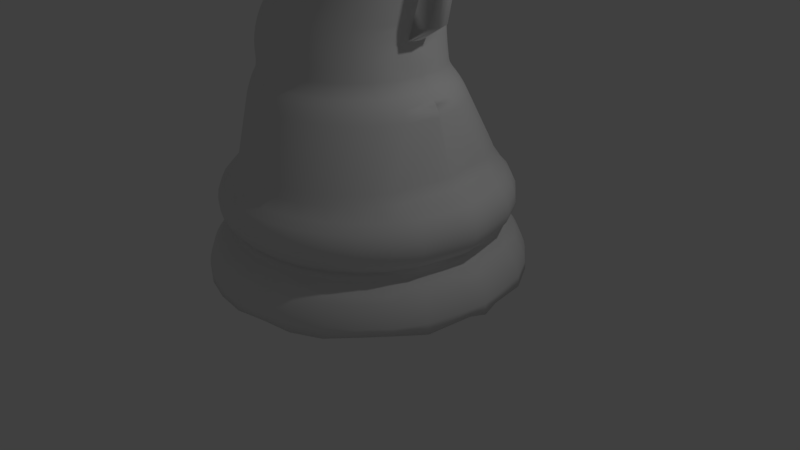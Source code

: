 # Source: chessknight.blend  (saved by Blender 2.79.0; exported with 4.5.12 LTS)
import bpy
from mathutils import Matrix  # noqa: F401  (used for matrix-valued properties, if any)

bpy.ops.wm.read_factory_settings(use_empty=True)
scene = bpy.context.scene
scene.name = 'Scene'

# ---- collections
col_collection_1 = bpy.data.collections.new('Collection 1'); scene.collection.children.link(col_collection_1)

# ---- world
world_world = bpy.data.worlds.new('World'); scene.world = world_world
world_world.color = (0.05088, 0.05088, 0.05088)
world_world.use_sun_shadow = False
world_world.sun_shadow_jitter_overblur = 0.0
world_world.cycles.sampling_method = 'MANUAL'

# ---- cameras
cam_camera = bpy.data.cameras.new('Camera')
cam_camera.clip_end = 100.0
cam_camera.lens = 35.0
cam_camera.sensor_width = 32.0
cam_camera.sensor_height = 18.0
cam_camera.ortho_scale = 7.314
cam_camera.dof.focus_distance = 0.0
cam_camera.dof.aperture_fstop = 128.0

# ---- lights
light_lamp = bpy.data.lights.new('Lamp', 'POINT')
light_lamp.transmission_factor = 0.0
light_lamp.cutoff_distance = 30.0
light_lamp.energy = 100.0
light_lamp.shadow_buffer_clip_start = 1.001
light_lamp.shadow_soft_size = 0.1
light_lamp.shadow_maximum_resolution = 0.006
light_lamp.use_absolute_resolution = True

# ---- meshes
me_cube = bpy.data.meshes.new('Cube')
me_cube.from_pydata([(-1.0, -1.0, -1.0), (-1.0, -1.0, 1.0), (-1.0, 1.0, -1.0), (-1.0, 1.0, 1.0), (1.0, -1.0, -1.0), (1.0, -1.0, 1.0), (1.0, 1.0, -1.0), (1.0, 1.0, 1.0)], [], [(0, 1, 3, 2), (2, 3, 7, 6), (6, 7, 5, 4), (4, 5, 1, 0), (2, 6, 4, 0), (7, 3, 1, 5)])
me_cube.use_remesh_preserve_volume = False
me_cube.use_remesh_preserve_attributes = False
me_cube.use_mirror_vertex_groups = False
me_cube.update()
me_sphere_001 = bpy.data.meshes.new('Sphere.001')
me_sphere_001.from_pydata([(5.03, 5.659e-06, -5.352), (4.647, -1.927, -5.352), (2.792, -4.187, -5.352), (1.922, -4.652, -5.352), (-0.005455, -5.036, -5.352), (-0.9879, -4.939, -5.352), (-1.933, -4.652, -5.352), (-3.566, -3.561, -5.352), (-4.192, -2.798, -5.352), (-4.658, -1.927, -5.352), (-4.944, -0.6805, -5.352), (-5.041, 1.014e-05, -5.352), (5.011, 5.664e-06, -5.011), (4.957, 5.679e-06, -4.783), (4.869, 5.7e-06, -4.568), (4.755, 5.73e-06, -4.372), (4.623, 5.765e-06, -4.2), (4.933, -0.5447, -5.237), (4.394, -0.5103, -4.055), (4.915, -0.541, -5.011), (4.861, -0.5546, -4.783), (4.775, -0.5619, -4.568), (4.664, -0.5396, -4.372), (4.139, -1.717, -4.055), (4.63, -1.92, -5.011), (4.579, -1.899, -4.783), (4.498, -1.865, -4.568), (4.393, -1.822, -4.372), (4.182, -2.798, -5.237), (4.166, -2.787, -5.011), (4.12, -2.757, -4.783), (4.048, -2.708, -4.568), (3.953, -2.645, -4.372), (3.843, -2.571, -4.2), (3.555, -3.561, -5.237), (3.542, -3.547, -5.011), (3.503, -3.509, -4.783), (3.441, -3.447, -4.568), (3.361, -3.366, -4.372), (3.267, -3.273, -4.2), (2.782, -4.171, -5.011), (2.751, -4.126, -4.783), (2.703, -4.053, -4.568), (2.639, -3.958, -4.372), (2.566, -3.848, -4.2), (1.711, -4.144, -4.055), (1.914, -4.635, -5.011), (1.893, -4.584, -4.783), (1.86, -4.504, -4.568), (1.816, -4.398, -4.372), (0.977, -4.939, -5.237), (0.9733, -4.921, -5.011), (0.9626, -4.867, -4.783), (0.9455, -4.781, -4.568), (0.9233, -4.669, -4.372), (0.8974, -4.539, -4.2), (-0.005455, -5.017, -5.011), (-0.005455, -4.962, -4.783), (-0.005455, -4.875, -4.568), (-0.005454, -4.761, -4.372), (-0.005454, -4.628, -4.2), (-0.9842, -4.921, -5.011), (-0.9735, -4.867, -4.783), (-0.9564, -4.781, -4.568), (-0.9342, -4.669, -4.372), (-0.9083, -4.539, -4.2), (-1.925, -4.635, -5.011), (-1.904, -4.584, -4.783), (-1.871, -4.504, -4.568), (-1.827, -4.398, -4.372), (-1.777, -4.276, -4.2), (-2.803, -4.187, -5.237), (-2.793, -4.171, -5.011), (-2.762, -4.126, -4.783), (-2.714, -4.053, -4.568), (-2.65, -3.958, -4.372), (-2.577, -3.848, -4.2), (-3.553, -3.547, -5.011), (-3.514, -3.509, -4.783), (-3.452, -3.447, -4.568), (-3.372, -3.366, -4.372), (-3.278, -3.273, -4.2), (-4.177, -2.787, -5.011), (-4.131, -2.757, -4.783), (-4.059, -2.708, -4.568), (-3.964, -2.645, -4.372), (-3.854, -2.571, -4.2), (-4.64, -1.92, -5.011), (-4.59, -1.899, -4.783), (-4.509, -1.865, -4.568), (-4.404, -1.822, -4.372), (-4.281, -1.771, -4.2), (-4.926, -0.6768, -5.011), (-4.872, -0.6661, -4.783), (-4.786, -0.649, -4.568), (-4.675, -0.6268, -4.372), (-4.545, -0.6009, -4.2), (-4.491, 9.794e-06, -4.055), (-5.022, 0.0, -5.011), (-4.967, 1.01e-05, -4.783), (-4.88, 1.004e-05, -4.568), (-4.766, 9.968e-06, -4.372), (4.253, 5.855e-06, -3.968), (4.109, 5.887e-06, -3.763), (4.171, -0.4903, -3.968), (4.03, -0.4621, -3.763), (3.929, -1.63, -3.968), (3.88, -1.609, -3.659), (3.535, -2.366, -3.968), (3.415, -2.286, -3.763), (3.006, -3.011, -3.968), (2.904, -2.909, -3.763), (2.36, -3.541, -3.968), (2.28, -3.421, -3.763), (1.624, -3.934, -3.968), (1.569, -3.801, -3.763), (0.8253, -4.177, -3.968), (0.7972, -4.035, -3.763), (-0.005454, -4.258, -3.968), (-0.005454, -4.114, -3.763), (-0.8362, -4.177, -3.968), (-0.8081, -4.035, -3.763), (-1.635, -3.934, -3.968), (-1.58, -3.801, -3.763), (-2.371, -3.541, -3.968), (-2.342, -3.497, -3.659), (-3.017, -3.011, -3.968), (-2.979, -2.974, -3.659), (-3.546, -2.366, -3.968), (-3.426, -2.286, -3.763), (-3.94, -1.63, -3.968), (-3.891, -1.609, -3.659), (-4.182, -0.5288, -3.968), (-4.13, -0.5186, -3.659), (-4.264, 9.645e-06, -3.968), (-4.119, 9.55e-06, -3.763), (4.365, 5.824e-06, -3.522), (4.214, 5.865e-06, -2.194), (4.53, 5.783e-06, -3.299), (4.6, 5.765e-06, -3.02), (4.567, 5.776e-06, -2.721), (4.434, 5.81e-06, -2.436), (4.281, -0.5121, -3.522), (4.133, -0.486, -2.194), (4.443, -0.5444, -3.299), (4.512, -0.5116, -3.02), (4.479, -0.5043, -2.721), (4.349, -0.4923, -2.436), (4.032, -1.672, -3.522), (3.893, -1.615, -2.194), (4.185, -1.736, -3.299), (4.25, -1.762, -3.02), (4.219, -1.75, -2.721), (4.096, -1.699, -2.436), (3.628, -2.428, -3.522), (3.503, -2.344, -2.194), (3.766, -2.52, -3.299), (3.824, -2.559, -3.02), (3.796, -2.54, -2.721), (3.686, -2.466, -2.436), (3.085, -3.09, -3.522), (2.978, -2.984, -2.194), (3.202, -3.207, -3.299), (3.251, -3.257, -3.02), (3.228, -3.233, -2.721), (3.134, -3.139, -2.436), (2.422, -3.634, -3.522), (2.339, -3.509, -2.194), (2.515, -3.771, -3.299), (2.553, -3.829, -3.02), (2.535, -3.802, -2.721), (2.461, -3.691, -2.436), (1.667, -4.037, -3.522), (1.609, -3.899, -2.194), (1.73, -4.191, -3.299), (1.757, -4.255, -3.02), (1.744, -4.224, -2.721), (1.693, -4.101, -2.436), (0.8471, -4.286, -3.522), (0.8178, -4.139, -2.194), (0.8795, -4.449, -3.299), (0.893, -4.517, -3.02), (0.8866, -4.484, -2.721), (0.8606, -4.354, -2.436), (-0.005454, -4.37, -3.522), (-0.005454, -4.22, -2.194), (-0.005454, -4.536, -3.299), (-0.005454, -4.606, -3.02), (-0.005454, -4.572, -2.721), (-0.005454, -4.439, -2.436), (-0.858, -4.286, -3.522), (-0.8287, -4.139, -2.194), (-0.8904, -4.449, -3.299), (-0.9039, -4.517, -3.02), (-0.8975, -4.484, -2.721), (-0.8715, -4.354, -2.436), (-1.678, -4.037, -3.522), (-1.62, -3.899, -2.194), (-1.741, -4.191, -3.299), (-1.768, -4.255, -3.02), (-1.755, -4.224, -2.721), (-1.704, -4.101, -2.436), (-2.433, -3.634, -3.522), (-2.35, -3.509, -2.194), (-2.525, -3.771, -3.299), (-2.564, -3.829, -3.02), (-2.546, -3.802, -2.721), (-2.472, -3.691, -2.436), (-3.096, -3.09, -3.522), (-2.989, -2.984, -2.194), (-3.213, -3.207, -3.299), (-3.262, -3.257, -3.02), (-3.239, -3.233, -2.721), (-3.145, -3.139, -2.436), (-3.639, -2.428, -3.522), (-3.514, -2.344, -2.194), (-3.777, -2.52, -3.299), (-3.835, -2.559, -3.02), (-3.807, -2.54, -2.721), (-3.697, -2.466, -2.436), (-4.043, -1.672, -3.522), (-3.904, -1.615, -2.194), (-4.196, -1.736, -3.299), (-4.26, -1.762, -3.02), (-4.23, -1.75, -2.721), (-4.107, -1.699, -2.436), (-4.292, -0.5506, -3.522), (-4.144, -0.5213, -2.194), (-4.454, -0.583, -3.299), (-4.522, -0.5965, -3.02), (-4.49, -0.5901, -2.721), (-4.36, -0.5641, -2.436), (-4.376, 9.714e-06, -3.522), (-4.225, 9.621e-06, -2.194), (-4.541, 9.82e-06, -3.299), (-4.611, 9.866e-06, -3.02), (-4.578, 9.845e-06, -2.721), (-4.445, 9.762e-06, -2.436), (3.701, 0.0, -1.842), (3.63, -0.4689, -1.842), (3.419, -1.744, -1.842), (3.077, -2.385, -1.842), (2.616, -2.947, -1.842), (2.054, -3.408, -1.842), (1.413, -3.75, -1.842), (0.7177, -3.961, -1.842), (-0.005454, -4.032, -1.842), (-0.7286, -3.961, -1.842), (-1.424, -3.75, -1.842), (-2.065, -3.408, -1.842), (-2.627, -2.947, -1.842), (-3.087, -2.385, -1.842), (-3.43, -1.744, -1.842), (-3.641, -0.4449, -1.842), (-3.712, 0.0, -1.842), (3.484, 0.0, -1.558), (3.417, -0.4384, -1.558), (3.218, -1.799, -1.558), (2.896, -2.402, -1.558), (2.462, -2.931, -1.558), (1.933, -3.365, -1.558), (1.33, -3.687, -1.558), (0.6753, -3.886, -1.558), (-0.005454, -3.953, -1.558), (-0.6862, -3.886, -1.558), (-1.341, -3.687, -1.558), (-1.944, -3.365, -1.558), (-2.473, -2.931, -1.558), (-2.907, -2.402, -1.558), (-3.229, -1.799, -1.558), (-3.428, -0.4147, -1.558), (-3.495, 0.0, -1.558), (2.248, -0.4274, 1.102), (2.218, 0.0, 2.065), (2.575, -0.4492, 3.997), (2.729, 0.0, 3.997), (-0.9111, 0.0, 5.839), (-0.7456, -0.4335, 5.839), (-0.5447, -0.8093, 5.839), (-0.2744, -1.139, 5.839), (0.05499, -1.409, 5.839), (0.4308, -1.61, 5.839), (0.8386, -1.734, 5.839), (1.263, -1.775, 5.839), (1.687, -1.734, 5.839), (2.094, -1.61, 5.839), (2.47, -1.409, 5.839), (2.8, -1.139, 5.839), (3.07, -0.8093, 5.839), (3.271, -0.4335, 5.839), (3.395, -0.237, 5.839), (-0.6091, 0.0, 6.322), (3.372, -0.5355, 6.322), (3.573, -0.3995, 6.322), (3.441, 0.0, 8.872), (2.43, -0.3892, 10.19), (2.59, 0.0, 10.3), (-0.06217, -0.07401, 10.34), (-2.662, 0.0, 6.919), (-2.556, -0.7978, 7.408), (-2.501, -1.01, 7.66), (-2.436, -1.03, 7.956), (-2.371, -1.29, 8.261), (-1.938, 0.0, 10.25), (-2.788, -0.2525, 7.022), (-2.806, -0.5191, 7.163), (-2.83, -0.7527, 7.354), (-2.889, -0.9496, 7.857), (-3.623, 0.0, 7.472), (-2.964, -1.168, 8.296), (-3.002, -1.139, 8.734), (-3.037, -1.051, 9.021), (-3.07, -0.9086, 9.286), (-3.099, -0.7168, 9.518), (-3.123, -0.4831, 9.708), (-3.14, -0.2165, 9.849), (-3.155, 0.0, 9.966), (-3.009, 0.0, 7.113), (-3.019, -0.2101, 7.135), (-3.093, -0.5703, 7.31), (-3.155, -0.8452, 7.456), (-3.04, -0.9975, 7.634), (-4.158, 0.0, 8.633), (-3.794, 0.0, 7.917), (-4.073, 0.0, 8.912), (2.942, 0.0, 2.515), (3.402, 0.0, 4.479), (4.255, 0.0, 6.35), (4.26, -0.204, 6.841), (4.428, 0.0, 6.841), (4.125, -0.1647, 9.433), (4.308, 0.0, 9.515), (3.098, -0.2759, 10.46), (3.261, 0.0, 10.58), (0.4262, -0.3561, 10.73), (0.4495, 0.0, 10.76), (-1.526, -0.3078, 10.52), (-1.519, 0.0, 10.55), (4.14, -0.2553, 6.369), (3.4, -0.2799, 4.519), (2.652, -0.2246, 3.997), (2.132, -0.3375, 2.065), (2.918, -0.3527, 2.571), (-3.825, -0.05059, 0.1118), (-3.748, -9.313e-09, 0.5425), (-3.834, 0.0, 0.1136), (-3.835, -0.02529, 0.2545), (-3.807, -0.006777, 0.4121), (-3.557, -0.9684, 0.5463), (-3.626, -1.078, 0.1102), (-3.612, -0.9864, 0.4138), (-3.637, -1.027, 0.2542), (-3.304, -1.682, 0.1102), (-3.252, -1.54, 0.5463), (-3.317, -1.626, 0.2542), (-3.298, -1.574, 0.4138), (-2.841, -2.041, 0.5463), (-2.87, -2.21, 0.1102), (-2.876, -2.089, 0.4138), (-2.886, -2.151, 0.2542), (-2.341, -2.644, 0.1102), (-2.34, -2.452, 0.5463), (-2.361, -2.582, 0.2542), (-2.361, -2.511, 0.4138), (-1.768, -2.757, 0.5463), (-1.738, -2.967, 0.1102), (-1.773, -2.825, 0.4138), (-1.762, -2.902, 0.2542), (-1.083, -3.165, 0.1102), (-1.148, -2.945, 0.5463), (-1.112, -3.099, 0.2542), (-1.136, -3.018, 0.4138), (-0.5033, -3.009, 0.5463), (-0.4027, -3.232, 0.1102), (-0.4734, -3.084, 0.4138), (-0.4366, -3.165, 0.2542), (0.278, -3.165, 0.1102), (0.1416, -2.945, 0.5463), (0.2393, -3.099, 0.2542), (0.1894, -3.018, 0.4138), (0.7616, -2.757, 0.5463), (0.9325, -2.967, 0.1102), (0.8267, -2.825, 0.4138), (0.8893, -2.902, 0.2542), (1.536, -2.644, 0.1102), (1.333, -2.452, 0.5463), (1.488, -2.582, 0.2542), (1.414, -2.511, 0.4138), (1.834, -2.041, 0.5463), (2.065, -2.21, 0.1102), (1.929, -2.089, 0.4138), (2.013, -2.151, 0.2542), (2.498, -1.682, 0.1102), (2.245, -1.54, 0.5463), (2.444, -1.626, 0.2542), (2.351, -1.574, 0.4138), (2.821, -1.078, 0.1102), (2.551, -0.9684, 0.5463), (2.764, -1.027, 0.2542), (2.665, -0.9864, 0.4138), (2.778, 0.0, 0.5373), (3.057, -0.05478, 0.1086), (3.063, 0.0, 0.1188), (2.899, -0.007339, 0.4101), (3.001, -0.02739, 0.2532), (-3.639, -4.915e-09, 0.7053), (-3.557, -8.848e-09, 1.1), (-3.596, -3.26e-09, 0.7911), (-3.565, -1.863e-09, 0.8962), (-3.551, -4.657e-10, 1.005), (-3.376, -0.9432, 1.101), (-3.461, -0.9615, 0.7018), (-3.374, -0.9477, 1.005), (-3.389, -0.9527, 0.8957), (-3.42, -0.9576, 0.7891), (-3.169, -1.509, 0.7018), (-3.099, -1.461, 1.101), (-3.133, -1.494, 0.7891), (-3.108, -1.479, 0.8957), (-3.096, -1.468, 1.005), (-2.726, -1.916, 1.101), (-2.775, -1.988, 0.7018), (-2.721, -1.924, 1.005), (-2.729, -1.941, 0.8957), (-2.748, -1.963, 0.7891), (-2.296, -2.382, 0.7018), (-2.272, -2.289, 1.101), (-2.278, -2.349, 0.7891), (-2.267, -2.32, 0.8957), (-2.265, -2.298, 1.005), (-1.754, -2.566, 1.101), (-1.749, -2.674, 0.7018), (-1.745, -2.577, 1.005), (-1.741, -2.601, 0.8957), (-1.742, -2.635, 0.7891), (-1.155, -2.854, 0.7018), (-1.191, -2.736, 1.101), (-1.161, -2.812, 0.7891), (-1.169, -2.774, 0.8957), (-1.18, -2.748, 1.005), (-0.6066, -2.794, 1.101), (-0.5379, -2.915, 0.7018), (-0.5929, -2.806, 1.005), (-0.5751, -2.833, 0.8957), (-0.5558, -2.871, 0.7891), (0.07947, -2.854, 0.7018), (-0.02173, -2.736, 1.101), (0.04905, -2.812, 0.7891), (0.01914, -2.774, 0.8957), (-0.005716, -2.748, 1.005), (0.5406, -2.566, 1.101), (0.6731, -2.674, 0.7018), (0.5589, -2.577, 1.005), (0.5905, -2.601, 0.8957), (0.6306, -2.635, 0.7891), (1.22, -2.382, 0.7018), (1.059, -2.289, 1.101), (1.167, -2.349, 0.7891), (1.117, -2.32, 0.8957), (1.079, -2.298, 1.005), (1.513, -1.916, 1.101), (1.7, -1.988, 0.7018), (1.535, -1.924, 1.005), (1.579, -1.941, 0.8957), (1.636, -1.963, 0.7891), (2.093, -1.509, 0.7018), (1.886, -1.461, 1.101), (2.022, -1.494, 0.7891), (1.957, -1.479, 0.8957), (1.91, -1.468, 1.005), (2.386, -0.9615, 0.7018), (2.163, -0.9432, 1.101), (2.308, -0.9576, 0.7891), (2.239, -0.9527, 0.8957), (2.188, -0.9477, 1.005), (2.334, 0.0, 1.102), (2.568, -3.725e-09, 0.7129), (2.359, 0.0, 1.006), (2.413, 0.0, 0.899), (2.486, 0.0, 0.796), (-3.618, -5.82e-09, 1.43), (-3.398, -7.451e-09, 2.619), (-3.637, -4.657e-09, 1.613), (-3.632, -3.725e-09, 1.822), (-3.603, -1.863e-09, 2.041), (-3.551, 0.0, 2.257), (-3.482, 0.0, 2.454), (-3.194, -0.7703, 2.615), (-3.42, -0.928, 1.424), (-3.272, -0.8043, 2.451), (-3.339, -0.8381, 2.254), (-3.39, -0.8693, 2.038), (-3.422, -0.8959, 1.818), (-3.432, -0.9159, 1.609), (-3.143, -1.447, 1.424), (-2.924, -1.275, 2.615), (-3.155, -1.434, 1.609), (-3.145, -1.413, 1.818), (-3.115, -1.384, 2.038), (-3.065, -1.35, 2.254), (-3.0, -1.313, 2.451), (-2.561, -1.717, 2.615), (-2.77, -1.901, 1.424), (-2.634, -1.758, 2.451), (-2.697, -1.799, 2.254), (-2.744, -1.836, 2.038), (-2.773, -1.866, 1.818), (-2.782, -1.889, 1.609), (-2.315, -2.275, 1.424), (-2.119, -2.08, 2.615), (-2.327, -2.262, 1.609), (-2.32, -2.238, 1.818), (-2.293, -2.206, 2.038), (-2.248, -2.167, 2.254), (-2.189, -2.124, 2.451), (-1.615, -2.349, 2.615), (-1.796, -2.552, 1.424), (-1.681, -2.396, 2.451), (-1.736, -2.441, 2.254), (-1.778, -2.481, 2.038), (-1.803, -2.515, 1.818), (-1.809, -2.539, 1.609), (-1.233, -2.723, 1.424), (-1.067, -2.515, 2.615), (-1.246, -2.71, 1.609), (-1.242, -2.685, 1.818), (-1.219, -2.651, 2.038), (-1.181, -2.609, 2.254), (-1.129, -2.563, 2.451), (-0.4982, -2.571, 2.615), (-0.648, -2.78, 1.424), (-0.5554, -2.619, 2.451), (-0.6031, -2.666, 2.254), (-0.6381, -2.708, 2.038), (-0.658, -2.742, 1.818), (-0.6613, -2.767, 1.609), (-0.06261, -2.723, 1.424), (0.07103, -2.515, 2.615), (-0.07627, -2.71, 1.609), (-0.07437, -2.685, 1.818), (-0.05704, -2.651, 2.038), (-0.02546, -2.609, 2.254), (0.01823, -2.563, 2.451), (0.6184, -2.349, 2.615), (0.5003, -2.552, 1.424), (0.5698, -2.396, 2.451), (0.53, -2.441, 2.254), (0.5017, -2.481, 2.038), (0.4868, -2.515, 1.818), (0.4863, -2.539, 1.609), (1.019, -2.275, 1.424), (1.123, -2.08, 2.615), (1.005, -2.262, 1.609), (1.004, -2.238, 1.818), (1.017, -2.206, 2.038), (1.042, -2.167, 2.254), (1.078, -2.124, 2.451), (1.565, -1.717, 2.615), (1.474, -1.901, 1.424), (1.524, -1.758, 2.451), (1.491, -1.799, 2.254), (1.468, -1.836, 2.038), (1.457, -1.866, 1.818), (1.459, -1.889, 1.609), (1.847, -1.447, 1.424), (1.928, -1.275, 2.615), (1.832, -1.434, 1.609), (1.829, -1.413, 1.818), (1.838, -1.384, 2.038), (1.859, -1.35, 2.254), (1.889, -1.313, 2.451), (2.127, -0.7568, 2.61), (2.089, -0.9204, 1.436), (2.086, -0.7895, 2.447), (2.057, -0.8229, 2.253), (2.043, -0.8547, 2.04), (2.044, -0.8828, 1.823), (2.06, -0.9052, 1.617), (-2.935, -3.343e-09, 3.379), (-2.065, -1.49e-08, 4.549), (-2.821, -2.328e-09, 3.558), (-2.681, -1.397e-09, 3.762), (-2.524, -9.313e-10, 3.978), (-2.362, 0.0, 4.19), (-2.206, -4.657e-10, 4.385), (-1.91, -0.4445, 4.547), (-2.752, -0.5904, 3.389), (-2.05, -0.4506, 4.384), (-2.204, -0.4658, 4.19), (-2.362, -0.4892, 3.98), (-2.512, -0.5192, 3.767), (-2.645, -0.5537, 3.565), (-2.494, -1.073, 3.389), (-1.675, -0.8836, 4.547), (-2.39, -1.031, 3.565), (-2.261, -0.9901, 3.767), (-2.114, -0.9523, 3.98), (-1.961, -0.9206, 4.19), (-1.811, -0.8972, 4.384), (-1.36, -1.269, 4.547), (-2.146, -1.497, 3.389), (-1.49, -1.289, 4.384), (-1.634, -1.319, 4.19), (-1.781, -1.358, 3.98), (-1.922, -1.403, 3.767), (-2.046, -1.45, 3.565), (-1.723, -1.844, 3.389), (-0.9746, -1.584, 4.547), (-1.628, -1.794, 3.565), (-1.509, -1.741, 3.767), (-1.375, -1.691, 3.98), (-1.235, -1.646, 4.19), (-1.099, -1.61, 4.384), (-0.5355, -1.819, 4.547), (-1.24, -2.102, 3.389), (-0.6519, -1.849, 4.384), (-0.7803, -1.89, 4.19), (-0.9121, -1.939, 3.98), (-1.038, -1.993, 3.767), (-1.15, -2.049, 3.565), (-0.7163, -2.261, 3.389), (-0.05906, -1.964, 4.547), (-0.632, -2.206, 3.565), (-0.5274, -2.148, 3.767), (-0.4097, -2.091, 3.98), (-0.2868, -2.039, 4.19), (-0.1672, -1.996, 4.384), (0.4364, -2.012, 4.547), (-0.1714, -2.315, 3.389), (0.3368, -2.045, 4.384), (0.2264, -2.09, 4.19), (0.1129, -2.143, 3.98), (0.003935, -2.2, 3.767), (-0.09303, -2.259, 3.565), (0.3735, -2.261, 3.389), (0.9319, -1.964, 4.547), (0.4459, -2.206, 3.565), (0.5353, -2.148, 3.767), (0.6355, -2.091, 3.98), (0.7397, -2.039, 4.19), (0.8408, -1.996, 4.384), (1.408, -1.819, 4.547), (0.8975, -2.102, 3.389), (1.325, -1.849, 4.384), (1.233, -1.89, 4.19), (1.138, -1.939, 3.98), (1.046, -1.993, 3.767), (0.9642, -2.049, 3.565), (1.38, -1.844, 3.389), (1.848, -1.584, 4.547), (1.442, -1.794, 3.565), (1.517, -1.741, 3.767), (1.601, -1.691, 3.98), (1.688, -1.646, 4.19), (1.772, -1.61, 4.384), (2.232, -1.269, 4.547), (1.804, -1.497, 3.389), (2.164, -1.289, 4.384), (2.087, -1.319, 4.19), (2.007, -1.358, 3.98), (1.93, -1.403, 3.767), (1.86, -1.45, 3.565), (2.548, -0.8836, 4.547), (2.151, -1.073, 3.389), (2.575, -0.4493, 3.997), (2.485, -0.8972, 4.384), (2.414, -0.9206, 4.19), (2.34, -0.9523, 3.98), (2.268, -0.9901, 3.767), (2.204, -1.031, 3.565), (-0.6041, -0.3052, 6.065), (-0.6789, -0.08007, 6.616), (-0.6091, -3.472e-05, 6.322), (-0.6694, -0.08255, 6.089), (-0.5554, -0.2218, 6.233), (-0.5828, -0.1394, 6.435), (-0.4032, -0.681, 6.065), (-0.442, -0.4951, 6.623), (-0.3497, -0.6028, 6.234), (-0.3639, -0.5348, 6.438), (-0.1336, -0.8538, 6.628), (-0.1329, -1.01, 6.065), (-0.07451, -0.8788, 6.441), (-0.07427, -0.9361, 6.235), (0.1965, -1.281, 6.065), (0.23, -1.142, 6.63), (0.2597, -1.209, 6.235), (0.272, -1.158, 6.442), (0.6339, -1.352, 6.631), (0.5723, -1.482, 6.065), (0.6618, -1.363, 6.442), (0.6393, -1.411, 6.235), (0.9801, -1.605, 6.065), (1.064, -1.479, 6.632), (1.05, -1.535, 6.235), (1.081, -1.489, 6.442), (1.505, -1.519, 6.632), (1.404, -1.647, 6.065), (1.513, -1.53, 6.443), (1.476, -1.577, 6.235), (1.828, -1.605, 6.065), (1.942, -1.474, 6.632), (1.902, -1.534, 6.235), (1.944, -1.486, 6.443), (2.36, -1.345, 6.632), (2.236, -1.482, 6.065), (2.357, -1.36, 6.443), (2.311, -1.41, 6.235), (2.612, -1.281, 6.065), (2.744, -1.138, 6.632), (2.688, -1.208, 6.235), (2.736, -1.156, 6.443), (3.079, -0.8609, 6.632), (2.941, -1.01, 6.065), (3.313, -0.6069, 6.322), (3.069, -0.8824, 6.443), (3.018, -0.9371, 6.235), (-0.6789, -0.08007, 6.616), (-1.205, -0.2017, 7.138), (-1.288, 0.0, 7.077), (-0.7275, 0.0, 6.55), (-0.7915, -0.06478, 6.747), (-0.931, -0.08254, 6.891), (-1.076, -0.1306, 7.029), (-0.4822, -0.487, 6.684), (-0.9833, -0.6386, 7.246), (-0.5863, -0.4851, 6.827), (-0.7182, -0.5133, 6.984), (-0.8575, -0.5672, 7.131), (-0.6861, -1.02, 7.39), (-0.2241, -0.8475, 6.8), (-0.5646, -0.9502, 7.269), (-0.4341, -0.8929, 7.114), (-0.3146, -0.8568, 6.95), (0.1, -1.149, 6.946), (-0.3245, -1.33, 7.564), (0.02258, -1.165, 7.102), (-0.08527, -1.205, 7.275), (-0.2071, -1.263, 7.437), (0.08792, -1.556, 7.759), (0.4788, -1.377, 7.116), (0.2012, -1.493, 7.627), (0.3153, -1.437, 7.458), (0.4128, -1.396, 7.278), (0.8971, -1.519, 7.304), (0.5354, -1.691, 7.969), (0.8406, -1.54, 7.472), (0.7521, -1.579, 7.657), (0.6449, -1.632, 7.831), (1.001, -1.729, 8.184), (1.338, -1.57, 7.502), (1.107, -1.675, 8.043), (1.208, -1.626, 7.863), (1.289, -1.589, 7.674), (1.782, -1.524, 7.702), (1.466, -1.669, 8.397), (1.74, -1.541, 7.877), (1.665, -1.574, 8.07), (1.569, -1.619, 8.253), (1.914, -1.512, 8.6), (2.212, -1.383, 7.895), (2.014, -1.466, 8.454), (2.105, -1.426, 8.269), (2.175, -1.397, 8.073), (2.61, -1.153, 8.074), (2.326, -1.265, 8.786), (2.577, -1.162, 8.253), (2.511, -1.187, 8.452), (2.423, -1.223, 8.639), (2.687, -0.9367, 8.949), (2.96, -0.8403, 8.231), (2.782, -0.8982, 8.8), (2.868, -0.8664, 8.612), (2.93, -0.8461, 8.412), (2.983, -0.5396, 9.082), (3.248, -0.4589, 8.36), (3.399, -0.08422, 8.854), (3.077, -0.5039, 8.933), (3.16, -0.4761, 8.743), (3.22, -0.4602, 8.542), (-1.288, 0.0, 7.077), (-2.133, -0.05513, 7.25), (-1.42, -0.002699, 7.125), (-1.587, -0.01053, 7.171), (-1.774, -0.02273, 7.209), (-1.962, -0.0381, 7.237), (-2.092, -0.1544, 7.28), (-1.198, -0.1966, 7.132), (-1.888, -0.2175, 7.29), (-1.676, -0.2556, 7.278), (-1.478, -0.265, 7.246), (-1.314, -0.2446, 7.195), (-1.006, -0.6545, 7.265), (-1.914, -0.5554, 7.435), (-1.122, -0.6981, 7.332), (-1.288, -0.7095, 7.386), (-1.489, -0.6876, 7.424), (-1.705, -0.6345, 7.441), (-1.653, -0.9302, 7.642), (-0.7475, -1.06, 7.444), (-1.443, -1.016, 7.642), (-1.227, -1.077, 7.62), (-1.027, -1.106, 7.576), (-0.8617, -1.1, 7.515), (-0.4314, -1.396, 7.664), (-1.315, -1.262, 7.891), (-0.5435, -1.433, 7.74), (-0.7052, -1.436, 7.807), (-0.9007, -1.407, 7.857), (-1.111, -1.347, 7.886), (-0.9317, -1.523, 8.17), (-0.0704, -1.65, 7.918), (-0.7333, -1.602, 8.16), (-0.5288, -1.659, 8.126), (-0.3383, -1.686, 8.07), (-0.1803, -1.683, 7.998), (0.3215, -1.81, 8.196), (-0.5301, -1.694, 8.47), (0.2132, -1.841, 8.28), (0.05724, -1.844, 8.356), (-0.1312, -1.818, 8.417), (-0.3336, -1.766, 8.456), (-0.1251, -1.764, 8.779), (0.7291, -1.871, 8.487), (0.07349, -1.831, 8.762), (0.2772, -1.879, 8.719), (0.4662, -1.903, 8.654), (0.6219, -1.9, 8.574), (1.137, -1.83, 8.78), (0.2725, -1.735, 9.086), (1.03, -1.857, 8.87), (0.8738, -1.86, 8.953), (0.6825, -1.839, 9.02), (0.4753, -1.796, 9.066), (0.6507, -1.609, 9.381), (1.529, -1.69, 9.063), (0.859, -1.663, 9.359), (1.071, -1.702, 9.311), (1.265, -1.72, 9.24), (1.423, -1.716, 9.155), (1.891, -1.456, 9.325), (0.9973, -1.392, 9.653), (1.785, -1.481, 9.418), (1.625, -1.486, 9.506), (1.428, -1.472, 9.578), (1.211, -1.439, 9.629), (1.3, -1.093, 9.891), (2.208, -1.138, 9.556), (1.519, -1.132, 9.865), (1.74, -1.158, 9.812), (1.941, -1.168, 9.738), (2.102, -1.161, 9.65), (1.549, -0.7241, 10.09), (2.468, -0.7468, 9.745), (2.419, -0.4135, 10.18), (1.778, -0.6885, 10.1), (1.772, -0.7556, 10.06), (1.996, -0.7748, 10.0), (2.2, -0.7798, 9.929), (2.362, -0.7702, 9.84), (-2.092, -0.1544, 7.28), (-2.612, -0.1877, 7.107), (-2.562, -0.02064, 7.013), (-2.133, -0.05514, 7.25), (-2.239, -0.1294, 7.248), (-2.43, -0.1416, 7.185), (-1.922, -0.552, 7.434), (-2.535, -0.4801, 7.272), (-2.1, -0.4912, 7.411), (-2.327, -0.4716, 7.345), (-2.391, -0.7803, 7.475), (-1.773, -0.8724, 7.635), (-2.18, -0.7791, 7.549), (-1.954, -0.8128, 7.607), (-1.593, -1.127, 7.881), (-2.227, -1.006, 7.75), (-1.775, -1.064, 7.86), (-2.007, -1.02, 7.812), (-2.049, -1.112, 8.052), (-1.387, -1.311, 8.163), (-1.813, -1.168, 8.106), (-1.571, -1.24, 8.147), (-1.16, -1.42, 8.472), (-1.79, -1.301, 8.39), (-1.34, -1.363, 8.461), (-1.57, -1.319, 8.431), (-1.566, -1.343, 8.698), (-0.9217, -1.45, 8.793), (-1.339, -1.359, 8.747), (-1.104, -1.398, 8.782), (-0.681, -1.401, 9.115), (-1.3, -1.305, 9.065), (-0.8611, -1.354, 9.111), (-1.088, -1.319, 9.093), (-1.07, -1.193, 9.385), (-0.4485, -1.273, 9.425), (-0.8582, -1.203, 9.409), (-0.6307, -1.232, 9.424), (-0.2335, -1.071, 9.712), (-0.8612, -1.009, 9.678), (-0.4184, -1.037, 9.712), (-0.6482, -1.014, 9.699), (-0.68, -0.7612, 9.934), (-0.04484, -0.8034, 9.962), (-0.465, -0.7603, 9.954), (-0.2325, -0.7757, 9.964), (-0.5324, -0.4584, 10.14), (0.1102, -0.4791, 10.17), (-0.07479, -0.1142, 10.32), (-0.3153, -0.451, 10.16), (-0.08004, -0.4586, 10.17), (-2.13, -1.336, 8.551), (-2.964, -1.168, 8.296), (-2.371, -1.29, 8.261), (-2.292, -1.326, 8.507), (-2.475, -1.302, 8.454), (-2.659, -1.265, 8.398), (-2.828, -1.219, 8.343), (-1.8, -1.301, 8.983), (-2.833, -1.174, 8.773), (-1.963, -1.294, 8.954), (-2.168, -1.275, 8.914), (-2.396, -1.247, 8.868), (-2.625, -1.212, 8.819), (-2.771, -1.096, 9.083), (-1.733, -1.197, 9.287), (-2.562, -1.128, 9.13), (-2.331, -1.157, 9.178), (-2.102, -1.179, 9.223), (-1.896, -1.193, 9.261), (-1.67, -1.031, 9.57), (-2.715, -0.9576, 9.369), (-1.833, -1.031, 9.545), (-2.04, -1.022, 9.509), (-2.271, -1.005, 9.464), (-2.504, -0.9834, 9.416), (-2.666, -0.7635, 9.62), (-1.614, -0.8087, 9.819), (-2.453, -0.7832, 9.667), (-2.218, -0.7988, 9.715), (-1.986, -0.8088, 9.76), (-1.778, -0.8122, 9.795), (-1.568, -0.5386, 10.02), (-2.625, -0.5225, 9.825), (-1.732, -0.5465, 10.0), (-1.941, -0.5488, 9.965), (-2.175, -0.5452, 9.922), (-2.411, -0.5362, 9.873), (-2.595, -0.2446, 9.978), (-1.533, -0.2309, 10.18), (-1.742, -0.2927, 10.33), (-1.939, -0.006073, 10.25), (-2.255, -0.2097, 10.09), (-2.379, -0.2524, 10.03), (-2.143, -0.2549, 10.07), (-1.908, -0.2518, 10.12), (-1.698, -0.2436, 10.15), (-3.18, -1.046, 8.179), (-3.556, -0.6011, 7.999), (-3.325, -0.9328, 8.104), (-3.463, -0.77, 8.038), (-3.323, -0.9982, 8.617), (-3.66, -0.5632, 8.434), (-3.471, -0.8946, 8.554), (-3.595, -0.7354, 8.487), (-3.65, -0.5019, 8.619), (-3.419, -0.9072, 8.855), (-3.637, -0.666, 8.692), (-3.552, -0.8144, 8.779), (-3.508, -0.7711, 9.071), (-3.714, -0.4142, 8.77), (-3.637, -0.6915, 8.981), (-3.713, -0.5609, 8.871), (-3.771, -0.2962, 8.902), (-3.586, -0.5947, 9.259), (-3.779, -0.4203, 9.027), (-3.711, -0.5295, 9.158), (-3.65, -0.3841, 9.412), (-3.811, -0.1717, 8.996), (-3.771, -0.3369, 9.3), (-3.83, -0.2592, 9.148), (-4.044, 0.0, 9.04), (-3.7, -0.07026, 9.524), (-3.708, 0.0, 9.559), (-3.97, -0.009413, 9.225), (-3.844, -0.03513, 9.402), (2.219, -0.4049, 1.342), (2.19, -0.3825, 1.583), (2.161, -0.36, 1.824), (2.247, 0.0, 1.824), (2.276, 0.0, 1.583), (2.305, 0.0, 1.342), (-2.436, 0.0, 7.956)], [], [(96, 132, 134, 97), (133, 226, 232, 135), (91, 130, 132, 96), (131, 220, 226, 133), (86, 128, 130, 91), (129, 214, 220, 131), (81, 126, 128, 86), (127, 208, 214, 129), (76, 124, 126, 81), (125, 202, 208, 127), (70, 122, 124, 76), (123, 196, 202, 125), (65, 120, 122, 70), (121, 190, 196, 123), (60, 118, 120, 65), (119, 184, 190, 121), (55, 116, 118, 60), (117, 178, 184, 119), (45, 114, 116, 55), (115, 172, 178, 117), (44, 112, 114, 45), (113, 166, 172, 115), (39, 110, 112, 44), (111, 160, 166, 113), (33, 108, 110, 39), (109, 154, 160, 111), (23, 106, 108, 33), (107, 148, 154, 109), (18, 104, 106, 23), (105, 142, 148, 107), (16, 102, 104, 18), (103, 136, 142, 105), (96, 97, 101, 95), (95, 101, 100, 94), (94, 100, 99, 93), (93, 99, 98, 92), (92, 98, 11, 10), (91, 96, 95, 90), (90, 95, 94, 89), (89, 94, 93, 88), (88, 93, 92, 87), (87, 92, 10, 9), (86, 91, 90, 85), (85, 90, 89, 84), (84, 89, 88, 83), (83, 88, 87, 82), (82, 87, 9, 8), (81, 86, 85, 80), (80, 85, 84, 79), (79, 84, 83, 78), (78, 83, 82, 77), (77, 82, 8, 7), (76, 81, 80, 75), (75, 80, 79, 74), (74, 79, 78, 73), (73, 78, 77, 72), (72, 77, 7, 71), (70, 76, 75, 69), (69, 75, 74, 68), (68, 74, 73, 67), (67, 73, 72, 66), (66, 72, 71, 6), (65, 70, 69, 64), (64, 69, 68, 63), (63, 68, 67, 62), (62, 67, 66, 61), (61, 66, 6, 5), (60, 65, 64, 59), (59, 64, 63, 58), (58, 63, 62, 57), (57, 62, 61, 56), (56, 61, 5, 4), (55, 60, 59, 54), (54, 59, 58, 53), (53, 58, 57, 52), (52, 57, 56, 51), (51, 56, 4, 50), (45, 55, 54, 49), (49, 54, 53, 48), (48, 53, 52, 47), (47, 52, 51, 46), (46, 51, 50, 3), (44, 45, 49, 43), (43, 49, 48, 42), (42, 48, 47, 41), (41, 47, 46, 40), (40, 46, 3, 2), (39, 44, 43, 38), (38, 43, 42, 37), (37, 42, 41, 36), (36, 41, 40, 35), (35, 40, 2, 34), (33, 39, 38, 32), (32, 38, 37, 31), (31, 37, 36, 30), (30, 36, 35, 29), (29, 35, 34, 28), (23, 33, 32, 27), (27, 32, 31, 26), (26, 31, 30, 25), (25, 30, 29, 24), (24, 29, 28, 1), (18, 23, 27, 22), (22, 27, 26, 21), (21, 26, 25, 20), (20, 25, 24, 19), (19, 24, 1, 17), (16, 18, 22, 15), (15, 22, 21, 14), (14, 21, 20, 13), (13, 20, 19, 12), (12, 19, 17, 0), (133, 135, 132), (132, 135, 134), (131, 133, 132, 130), (129, 131, 130, 128), (127, 129, 128, 126), (125, 127, 126, 124), (123, 125, 124, 122), (121, 123, 122, 120), (119, 121, 120, 118), (117, 119, 118, 116), (115, 117, 116, 114), (113, 115, 114), (113, 114, 112), (111, 113, 110), (110, 113, 112), (109, 111, 110), (109, 110, 108), (107, 109, 106), (106, 109, 108), (105, 107, 106, 104), (103, 105, 104), (103, 104, 102), (227, 233, 237, 231), (231, 237, 236, 230), (230, 236, 235, 229), (229, 235, 234, 228), (228, 234, 232, 226), (221, 227, 231, 225), (225, 231, 230, 224), (224, 230, 229, 223), (223, 229, 228, 222), (222, 228, 226, 220), (215, 221, 225, 219), (219, 225, 224, 218), (218, 224, 223, 217), (217, 223, 222, 216), (216, 222, 220, 214), (209, 215, 219, 213), (213, 219, 218, 212), (212, 218, 217, 211), (211, 217, 216, 210), (210, 216, 214, 208), (203, 209, 213, 207), (207, 213, 212, 206), (206, 212, 211, 205), (205, 211, 210, 204), (204, 210, 208, 202), (197, 203, 207, 201), (201, 207, 206, 200), (200, 206, 205, 199), (199, 205, 204, 198), (198, 204, 202, 196), (191, 197, 201, 195), (195, 201, 200, 194), (194, 200, 199, 193), (193, 199, 198, 192), (192, 198, 196, 190), (185, 191, 195, 189), (189, 195, 194, 188), (188, 194, 193, 187), (187, 193, 192, 186), (186, 192, 190, 184), (179, 185, 189, 183), (183, 189, 188, 182), (182, 188, 187, 181), (181, 187, 186, 180), (180, 186, 184, 178), (173, 179, 183, 177), (177, 183, 182, 176), (176, 182, 181, 175), (175, 181, 180, 174), (174, 180, 178, 172), (167, 173, 177, 171), (171, 177, 176, 170), (170, 176, 175, 169), (169, 175, 174, 168), (168, 174, 172, 166), (161, 167, 171, 165), (165, 171, 170, 164), (164, 170, 169, 163), (163, 169, 168, 162), (162, 168, 166, 160), (155, 161, 165, 159), (159, 165, 164, 158), (158, 164, 163, 157), (157, 163, 162, 156), (156, 162, 160, 154), (149, 155, 159, 153), (153, 159, 158, 152), (152, 158, 157, 151), (151, 157, 156, 150), (150, 156, 154, 148), (143, 149, 153, 147), (147, 153, 152, 146), (146, 152, 151, 145), (145, 151, 150, 144), (144, 150, 148, 142), (137, 143, 147, 141), (141, 147, 146, 140), (140, 146, 145, 139), (139, 145, 144, 138), (138, 144, 142, 136), (233, 227, 253, 254), (143, 137, 238, 239), (155, 149, 240, 241), (167, 161, 242, 243), (179, 173, 244, 245), (191, 185, 246, 247), (203, 197, 248, 249), (215, 209, 250, 251), (227, 221, 252, 253), (149, 143, 239, 240), (161, 155, 241, 242), (173, 167, 243, 244), (185, 179, 245, 246), (197, 191, 247, 248), (209, 203, 249, 250), (221, 215, 251, 252), (246, 245, 262, 263), (253, 252, 269, 270), (245, 244, 261, 262), (252, 251, 268, 269), (244, 243, 260, 261), (251, 250, 267, 268), (243, 242, 259, 260), (250, 249, 266, 267), (242, 241, 258, 259), (249, 248, 265, 266), (241, 240, 257, 258), (248, 247, 264, 265), (240, 239, 256, 257), (247, 246, 263, 264), (254, 253, 270, 271), (239, 238, 255, 256), (266, 265, 365, 360), (262, 261, 381, 376), (258, 257, 396, 392), (271, 270, 343, 345), (627, 635, 284, 283), (655, 662, 288, 287), (264, 263, 373, 368), (268, 267, 357, 352), (260, 259, 389, 384), (641, 649, 286, 285), (613, 621, 282, 281), (607, 613, 281, 280), (0, 17, 1, 28, 34, 2, 3, 50, 4, 5, 6, 71, 7, 8, 9, 10, 11), (263, 262, 376, 373), (261, 260, 384, 381), (662, 664, 274, 289, 288), (259, 258, 392, 389), (621, 627, 283, 282), (255, 402, 401, 256), (257, 256, 401, 396), (269, 268, 352, 349), (635, 641, 285, 284), (275, 273, 325, 326), (267, 266, 360, 357), (270, 269, 349, 343), (265, 264, 368, 365), (649, 655, 287, 286), (353, 356, 421, 415), (397, 400, 476, 470), (361, 364, 431, 425), (385, 388, 461, 455), (348, 353, 415, 411), (369, 372, 441, 435), (377, 380, 451, 445), (356, 361, 425, 421), (393, 397, 470, 465), (364, 369, 435, 431), (295, 294, 330, 332), (372, 377, 445, 441), (599, 607, 280, 279), (380, 385, 455, 451), (388, 393, 465, 461), (295, 332, 333, 296), (440, 446, 536, 530), (593, 599, 279, 278), (450, 456, 550, 544), (460, 466, 564, 558), (416, 420, 502, 494), (426, 430, 516, 508), (456, 460, 558, 550), (410, 416, 494, 488), (436, 440, 530, 522), (446, 450, 544, 536), (420, 426, 508, 502), (430, 436, 522, 516), (509, 515, 614, 606), (551, 557, 656, 648), (487, 495, 592, 586), (523, 529, 628, 620), (537, 543, 642, 634), (501, 509, 606, 600), (565, 571, 274, 664, 663), (515, 523, 620, 614), (529, 537, 634, 628), (585, 593, 278, 277), (543, 551, 648, 642), (557, 565, 663, 656), (495, 501, 600, 592), (274, 340, 290, 289), (886, 891, 918, 911), (924, 931, 312, 311), (875, 878, 301, 300), (936, 943, 314, 313), (297, 908, 907, 852, 855), (919, 924, 311, 310), (289, 290, 293), (931, 936, 313, 312), (288, 289, 293, 292), (906, 908, 297, 949, 942), (878, 883, 302, 301), (297, 855, 854, 295), (276, 277, 670, 673), (281, 282, 692, 689), (283, 284, 700, 697), (285, 286, 708, 705), (276, 673, 672, 291), (287, 288, 292, 714, 713), (278, 279, 681, 676), (280, 281, 689, 684), (286, 287, 713, 708), (277, 278, 676, 670), (282, 283, 697, 692), (284, 285, 705, 700), (279, 280, 684, 681), (294, 295, 296), (685, 688, 740, 734), (709, 712, 770, 764), (718, 725, 792, 787), (693, 696, 750, 744), (701, 704, 760, 754), (680, 685, 734, 730), (292, 293, 294, 776, 775), (688, 693, 744, 740), (696, 701, 754, 750), (291, 672, 671, 717, 720), (704, 709, 764, 760), (712, 714, 292, 775, 770), (677, 680, 730, 724), (749, 755, 828, 823), (719, 718, 787, 780), (759, 765, 840, 835), (769, 774, 853, 847), (725, 729, 799, 792), (735, 739, 811, 804), (765, 769, 847, 840), (870, 875, 300, 299), (745, 749, 823, 816), (755, 759, 835, 828), (729, 735, 804, 799), (739, 745, 816, 811), (805, 810, 879, 874), (841, 846, 903, 898), (862, 861, 304, 298), (817, 822, 887, 882), (829, 834, 895, 890), (798, 805, 874, 871), (810, 817, 882, 879), (952, 951, 303, 316), (822, 829, 890, 887), (781, 786, 860, 863), (834, 841, 898, 895), (846, 852, 907, 903), (793, 798, 871, 866), (894, 899, 930, 925), (902, 906, 942, 937), (305, 299, 306), (300, 301, 307, 321), (899, 902, 937, 930), (891, 894, 925, 918), (299, 300, 321, 306), (950, 949, 297, 334, 336), (948, 952, 316, 315), (883, 886, 911, 913, 302), (304, 305, 319), (311, 312, 969, 966), (306, 321, 320), (315, 316, 983, 982), (310, 311, 966, 961), (298, 304, 319, 318), (312, 313, 974, 969), (298, 318, 317), (314, 315, 982, 977), (305, 306, 320, 319), (313, 314, 977, 974), (309, 310, 961, 957), (774, 776, 294, 295, 854, 853), (943, 948, 315, 314), (334, 332, 333, 335), (334, 335, 337, 336), (294, 293, 328, 330), (297, 295, 332, 334), (303, 951, 950, 336, 337), (296, 333, 331, 294), (328, 329, 331, 333, 332, 330), (319, 320, 321, 307, 308, 317), (328, 293, 338), (328, 338, 327, 329), (293, 290, 338), (338, 290, 340, 339), (339, 326, 327, 338), (342, 339, 340, 341), (325, 342, 341, 273), (339, 342, 325, 326), (343, 346, 345), (346, 347, 345), (347, 344, 345), (400, 403, 402), (403, 404, 402), (404, 401, 402), (353, 348, 350, 355), (355, 350, 351, 354), (354, 351, 349, 352), (361, 356, 358, 363), (363, 358, 359, 362), (362, 359, 357, 360), (369, 364, 366, 371), (371, 366, 367, 370), (370, 367, 365, 368), (377, 372, 374, 379), (379, 374, 375, 378), (378, 375, 373, 376), (385, 380, 382, 387), (387, 382, 383, 386), (386, 383, 381, 384), (393, 388, 390, 395), (395, 390, 391, 394), (394, 391, 389, 392), (388, 385, 387, 390), (390, 387, 386, 391), (391, 386, 384, 389), (380, 377, 379, 382), (382, 379, 378, 383), (383, 378, 376, 381), (397, 393, 395, 399), (399, 395, 394, 398), (398, 394, 392, 396), (348, 344, 347, 350), (350, 347, 346, 351), (351, 346, 343, 349), (356, 353, 355, 358), (358, 355, 354, 359), (359, 354, 352, 357), (364, 361, 363, 366), (366, 363, 362, 367), (367, 362, 360, 365), (372, 369, 371, 374), (374, 371, 370, 375), (375, 370, 368, 373), (400, 397, 399, 403), (403, 399, 398, 404), (404, 398, 396, 401), (579, 585, 277, 276), (416, 410, 412, 419), (419, 412, 413, 418), (418, 413, 414, 417), (417, 414, 411, 415), (426, 420, 422, 429), (429, 422, 423, 428), (428, 423, 424, 427), (427, 424, 421, 425), (436, 430, 432, 439), (439, 432, 433, 438), (438, 433, 434, 437), (437, 434, 431, 435), (446, 440, 442, 449), (449, 442, 443, 448), (448, 443, 444, 447), (447, 444, 441, 445), (456, 450, 452, 459), (459, 452, 453, 458), (458, 453, 454, 457), (457, 454, 451, 455), (466, 460, 462, 469), (469, 462, 463, 468), (468, 463, 464, 467), (467, 464, 461, 465), (460, 456, 459, 462), (462, 459, 458, 463), (463, 458, 457, 464), (464, 457, 455, 461), (450, 446, 449, 452), (452, 449, 448, 453), (453, 448, 447, 454), (454, 447, 445, 451), (471, 466, 469, 474), (474, 469, 468, 473), (473, 468, 467, 472), (472, 467, 465, 470), (410, 406, 409, 412), (412, 409, 408, 413), (413, 408, 407, 414), (414, 407, 405, 411), (420, 416, 419, 422), (422, 419, 418, 423), (423, 418, 417, 424), (424, 417, 415, 421), (430, 426, 429, 432), (432, 429, 428, 433), (433, 428, 427, 434), (434, 427, 425, 431), (440, 436, 439, 442), (442, 439, 438, 443), (443, 438, 437, 444), (444, 437, 435, 441), (475, 272, 471, 474, 477), (477, 474, 473, 478), (478, 473, 472, 479), (479, 472, 470, 476), (344, 348, 411, 405), (564, 466, 471, 572), (571, 573, 574, 575, 341), (341, 340, 664, 571), (495, 487, 489, 500), (500, 489, 490, 499), (499, 490, 491, 498), (498, 491, 492, 497), (497, 492, 493, 496), (496, 493, 488, 494), (509, 501, 503, 514), (514, 503, 504, 513), (513, 504, 505, 512), (512, 505, 506, 511), (511, 506, 507, 510), (510, 507, 502, 508), (523, 515, 517, 528), (528, 517, 518, 527), (527, 518, 519, 526), (526, 519, 520, 525), (525, 520, 521, 524), (524, 521, 516, 522), (537, 529, 531, 542), (542, 531, 532, 541), (541, 532, 533, 540), (540, 533, 534, 539), (539, 534, 535, 538), (538, 535, 530, 536), (551, 543, 545, 556), (556, 545, 546, 555), (555, 546, 547, 554), (554, 547, 548, 553), (553, 548, 549, 552), (552, 549, 544, 550), (565, 557, 559, 570), (570, 559, 560, 569), (569, 560, 561, 568), (568, 561, 562, 567), (567, 562, 563, 566), (566, 563, 558, 564), (564, 572, 577, 566), (566, 577, 576, 567), (567, 576, 575, 568), (568, 575, 574, 569), (569, 574, 573, 570), (570, 573, 571, 565), (557, 551, 556, 559), (559, 556, 555, 560), (560, 555, 554, 561), (561, 554, 553, 562), (562, 553, 552, 563), (563, 552, 550, 558), (543, 537, 542, 545), (545, 542, 541, 546), (546, 541, 540, 547), (547, 540, 539, 548), (548, 539, 538, 549), (549, 538, 536, 544), (501, 495, 500, 503), (503, 500, 499, 504), (504, 499, 498, 505), (505, 498, 497, 506), (506, 497, 496, 507), (507, 496, 494, 502), (515, 509, 514, 517), (517, 514, 513, 518), (518, 513, 512, 519), (519, 512, 511, 520), (520, 511, 510, 521), (521, 510, 508, 516), (529, 523, 528, 531), (531, 528, 527, 532), (532, 527, 526, 533), (533, 526, 525, 534), (534, 525, 524, 535), (535, 524, 522, 530), (487, 481, 486, 489), (489, 486, 485, 490), (490, 485, 484, 491), (491, 484, 483, 492), (492, 483, 482, 493), (493, 482, 480, 488), (406, 410, 488, 480), (662, 665, 664), (665, 666, 664), (666, 667, 664), (667, 668, 664), (668, 669, 664), (669, 663, 664), (593, 585, 587, 598), (598, 587, 588, 597), (597, 588, 589, 596), (596, 589, 590, 595), (595, 590, 591, 594), (594, 591, 586, 592), (607, 599, 601, 612), (612, 601, 602, 611), (611, 602, 603, 610), (610, 603, 604, 609), (609, 604, 605, 608), (608, 605, 600, 606), (621, 613, 615, 626), (626, 615, 616, 625), (625, 616, 617, 624), (624, 617, 618, 623), (623, 618, 619, 622), (622, 619, 614, 620), (635, 627, 629, 640), (640, 629, 630, 639), (639, 630, 631, 638), (638, 631, 632, 637), (637, 632, 633, 636), (636, 633, 628, 634), (649, 641, 643, 654), (654, 643, 644, 653), (653, 644, 645, 652), (652, 645, 646, 651), (651, 646, 647, 650), (650, 647, 642, 648), (662, 655, 657, 665), (665, 657, 658, 666), (666, 658, 659, 667), (667, 659, 660, 668), (668, 660, 661, 669), (669, 661, 656, 663), (655, 649, 654, 657), (657, 654, 653, 658), (658, 653, 652, 659), (659, 652, 651, 660), (660, 651, 650, 661), (661, 650, 648, 656), (641, 635, 640, 643), (643, 640, 639, 644), (644, 639, 638, 645), (645, 638, 637, 646), (646, 637, 636, 647), (647, 636, 634, 642), (585, 579, 584, 587), (587, 584, 583, 588), (588, 583, 582, 589), (589, 582, 581, 590), (590, 581, 580, 591), (591, 580, 578, 586), (599, 593, 598, 601), (601, 598, 597, 602), (602, 597, 596, 603), (603, 596, 595, 604), (604, 595, 594, 605), (605, 594, 592, 600), (613, 607, 612, 615), (615, 612, 611, 616), (616, 611, 610, 617), (617, 610, 609, 618), (618, 609, 608, 619), (619, 608, 606, 614), (627, 621, 626, 629), (629, 626, 625, 630), (630, 625, 624, 631), (631, 624, 623, 632), (632, 623, 622, 633), (633, 622, 620, 628), (481, 487, 586, 578), (670, 674, 675, 671, 672, 673), (712, 715, 714), (715, 716, 714), (716, 713, 714), (677, 671, 675, 679), (679, 675, 674, 678), (678, 674, 670, 676), (685, 680, 682, 687), (687, 682, 683, 686), (686, 683, 681, 684), (693, 688, 690, 695), (695, 690, 691, 694), (694, 691, 689, 692), (701, 696, 698, 703), (703, 698, 699, 702), (702, 699, 697, 700), (709, 704, 706, 711), (711, 706, 707, 710), (710, 707, 705, 708), (712, 709, 711, 715), (715, 711, 710, 716), (716, 710, 708, 713), (704, 701, 703, 706), (706, 703, 702, 707), (707, 702, 700, 705), (680, 677, 679, 682), (682, 679, 678, 683), (683, 678, 676, 681), (688, 685, 687, 690), (690, 687, 686, 691), (691, 686, 684, 689), (696, 693, 695, 698), (698, 695, 694, 699), (699, 694, 692, 697), (861, 867, 305, 304), (717, 721, 722, 723, 718, 719, 720), (774, 777, 776), (777, 778, 776), (778, 779, 776), (779, 775, 776), (725, 718, 723, 728), (728, 723, 722, 727), (727, 722, 721, 726), (726, 721, 717, 724), (735, 729, 731, 738), (738, 731, 732, 737), (737, 732, 733, 736), (736, 733, 730, 734), (745, 739, 741, 748), (748, 741, 742, 747), (747, 742, 743, 746), (746, 743, 740, 744), (755, 749, 751, 758), (758, 751, 752, 757), (757, 752, 753, 756), (756, 753, 750, 754), (765, 759, 761, 768), (768, 761, 762, 767), (767, 762, 763, 766), (766, 763, 760, 764), (774, 769, 771, 777), (777, 771, 772, 778), (778, 772, 773, 779), (779, 773, 770, 775), (769, 765, 768, 771), (771, 768, 767, 772), (772, 767, 766, 773), (773, 766, 764, 770), (759, 755, 758, 761), (761, 758, 757, 762), (762, 757, 756, 763), (763, 756, 754, 760), (729, 725, 728, 731), (731, 728, 727, 732), (732, 727, 726, 733), (733, 726, 724, 730), (739, 735, 738, 741), (741, 738, 737, 742), (742, 737, 736, 743), (743, 736, 734, 740), (749, 745, 748, 751), (751, 748, 747, 752), (752, 747, 746, 753), (753, 746, 744, 750), (671, 677, 724, 717), (852, 856, 857, 858, 859, 853, 854, 855), (793, 786, 788, 797), (797, 788, 789, 796), (796, 789, 790, 795), (795, 790, 791, 794), (794, 791, 787, 792), (805, 798, 800, 809), (809, 800, 801, 808), (808, 801, 802, 807), (807, 802, 803, 806), (806, 803, 799, 804), (817, 810, 812, 821), (821, 812, 813, 820), (820, 813, 814, 819), (819, 814, 815, 818), (818, 815, 811, 816), (829, 822, 824, 833), (833, 824, 825, 832), (832, 825, 826, 831), (831, 826, 827, 830), (830, 827, 823, 828), (841, 834, 836, 845), (845, 836, 837, 844), (844, 837, 838, 843), (843, 838, 839, 842), (842, 839, 835, 840), (852, 846, 848, 856), (856, 848, 849, 857), (857, 849, 850, 858), (858, 850, 851, 859), (859, 851, 847, 853), (846, 841, 845, 848), (848, 845, 844, 849), (849, 844, 843, 850), (850, 843, 842, 851), (851, 842, 840, 847), (834, 829, 833, 836), (836, 833, 832, 837), (837, 832, 831, 838), (838, 831, 830, 839), (839, 830, 828, 835), (798, 793, 797, 800), (800, 797, 796, 801), (801, 796, 795, 802), (802, 795, 794, 803), (803, 794, 792, 799), (810, 805, 809, 812), (812, 809, 808, 813), (813, 808, 807, 814), (814, 807, 806, 815), (815, 806, 804, 811), (822, 817, 821, 824), (824, 821, 820, 825), (825, 820, 819, 826), (826, 819, 818, 827), (827, 818, 816, 823), (786, 781, 785, 788), (788, 785, 784, 789), (789, 784, 783, 790), (790, 783, 782, 791), (791, 782, 780, 787), (867, 870, 299, 305), (860, 864, 865, 861, 862, 863), (906, 909, 908), (909, 910, 908), (910, 907, 908), (867, 861, 865, 869), (869, 865, 864, 868), (868, 864, 860, 866), (875, 870, 872, 877), (877, 872, 873, 876), (876, 873, 871, 874), (883, 878, 880, 885), (885, 880, 881, 884), (884, 881, 879, 882), (891, 886, 888, 893), (893, 888, 889, 892), (892, 889, 887, 890), (899, 894, 896, 901), (901, 896, 897, 900), (900, 897, 895, 898), (906, 902, 904, 909), (909, 904, 905, 910), (910, 905, 903, 907), (902, 899, 901, 904), (904, 901, 900, 905), (905, 900, 898, 903), (894, 891, 893, 896), (896, 893, 892, 897), (897, 892, 890, 895), (870, 867, 869, 872), (872, 869, 868, 873), (873, 868, 866, 871), (878, 875, 877, 880), (880, 877, 876, 881), (881, 876, 874, 879), (886, 883, 885, 888), (888, 885, 884, 889), (889, 884, 882, 887), (786, 793, 866, 860), (911, 914, 913), (914, 915, 913), (915, 916, 913), (916, 917, 913), (917, 912, 913), (948, 953, 954, 955, 956, 949, 950, 951, 952), (919, 912, 917, 923), (923, 917, 916, 922), (922, 916, 915, 921), (921, 915, 914, 920), (920, 914, 911, 918), (931, 924, 926, 935), (935, 926, 927, 934), (934, 927, 928, 933), (933, 928, 929, 932), (932, 929, 925, 930), (943, 936, 938, 947), (947, 938, 939, 946), (946, 939, 940, 945), (945, 940, 941, 944), (944, 941, 937, 942), (936, 931, 935, 938), (938, 935, 934, 939), (939, 934, 933, 940), (940, 933, 932, 941), (941, 932, 930, 937), (924, 919, 923, 926), (926, 923, 922, 927), (927, 922, 921, 928), (928, 921, 920, 929), (929, 920, 918, 925), (948, 943, 947, 953), (953, 947, 946, 954), (954, 946, 945, 955), (955, 945, 944, 956), (956, 944, 942, 949), (912, 919, 310, 309), (981, 984, 983), (984, 985, 983), (985, 982, 983), (962, 958, 960, 964), (964, 960, 959, 963), (963, 959, 957, 961), (970, 965, 967, 972), (972, 967, 968, 971), (971, 968, 966, 969), (978, 973, 975, 980), (980, 975, 976, 979), (979, 976, 974, 977), (973, 970, 972, 975), (975, 972, 971, 976), (976, 971, 969, 974), (965, 962, 964, 967), (967, 964, 963, 968), (968, 963, 961, 966), (981, 978, 980, 984), (984, 980, 979, 985), (985, 979, 977, 982), (962, 965, 970, 973, 978, 981, 324, 322, 323, 958), (273, 341, 988, 989), (988, 341, 575, 576), (988, 576, 577, 987), (987, 577, 572, 986), (572, 471, 272, 986), (272, 475, 991, 986), (991, 990, 987, 986), (990, 989, 988, 987), (992, 308, 307, 301), (318, 319, 317), (912, 957, 959, 960, 958, 323, 913), (992, 301, 913), (913, 323, 992)])
me_sphere_001.polygons.foreach_set('use_smooth', [True] * 943)
me_sphere_001.use_remesh_preserve_volume = False
me_sphere_001.use_remesh_preserve_attributes = False
me_sphere_001.use_mirror_vertex_groups = False
me_sphere_001.update()

# ---- objects
ob_slit = bpy.data.objects.new('Slit', me_cube)
ob_bishop = bpy.data.objects.new('Bishop', me_sphere_001)
ob_lamp = bpy.data.objects.new('Lamp', light_lamp)
ob_camera = bpy.data.objects.new('Camera', cam_camera)

# ---- transforms, parenting, visibility, modifiers, constraints
ob_slit.location = (-0.1914, 0.0, 6.682)
ob_slit.rotation_euler = (-0.0, 2.829, -0.0)
ob_slit.scale = (0.1664, 1.0, 0.8747)
ob_slit.hide_viewport = True
ob_slit.lineart.crease_threshold = 0.0
_m = ob_slit.modifiers.new('Boolean', 'BOOLEAN')
_m.operation = 'INTERSECT'
_m.solver = 'FAST'
ob_bishop.location = (0.00216, -2.26e-06, 2.12)
ob_bishop.scale = (0.3962, 0.3962, 0.3962)
ob_bishop.lineart.crease_threshold = 0.0
_m = ob_bishop.modifiers.new('Mirror', 'MIRROR')
_m.use_axis = (False, True, False)
_m.use_clip = True
ob_lamp.location = (4.076, 1.005, 5.904)
ob_lamp.rotation_euler = (0.6503, 0.05522, 1.866)
ob_lamp.lock_rotations_4d = False
ob_lamp.empty_display_type = 'ARROWS'
ob_lamp.color = (0.0, 0.0, 0.0, 0.0)
ob_lamp.lineart.crease_threshold = 0.0
ob_camera.location = (7.481, -6.508, 5.344)
ob_camera.rotation_euler = (1.109, 0.0, 0.8149)
ob_camera.lock_rotations_4d = False
ob_camera.empty_display_type = 'ARROWS'
ob_camera.color = (0.0, 0.0, 0.0, 0.0)
ob_camera.display_type = 'WIRE'
ob_camera.lineart.crease_threshold = 0.0

# ---- collection membership
col_collection_1.objects.link(ob_slit)
col_collection_1.objects.link(ob_bishop)
col_collection_1.objects.link(ob_lamp)
col_collection_1.objects.link(ob_camera)

# ---- scene / render settings (as saved in the file)
scene.camera = ob_camera
scene.frame_start = 1; scene.frame_end = 250; scene.frame_set(55)
scene.render.engine = 'BLENDER_EEVEE_NEXT'
scene.render.resolution_percentage = 50
scene.render.dither_intensity = 0.0
scene.cycles.use_denoising = False
scene.cycles.samples = 128
scene.cycles.sampling_pattern = 'TABULATED_SOBOL'
scene.cycles.use_adaptive_sampling = False
scene.cycles.use_light_tree = False
scene.cycles.blur_glossy = 0.0
scene.cycles.sample_clamp_indirect = 0.0
scene.view_settings.view_transform = 'Standard'
bpy.context.view_layer.update()
